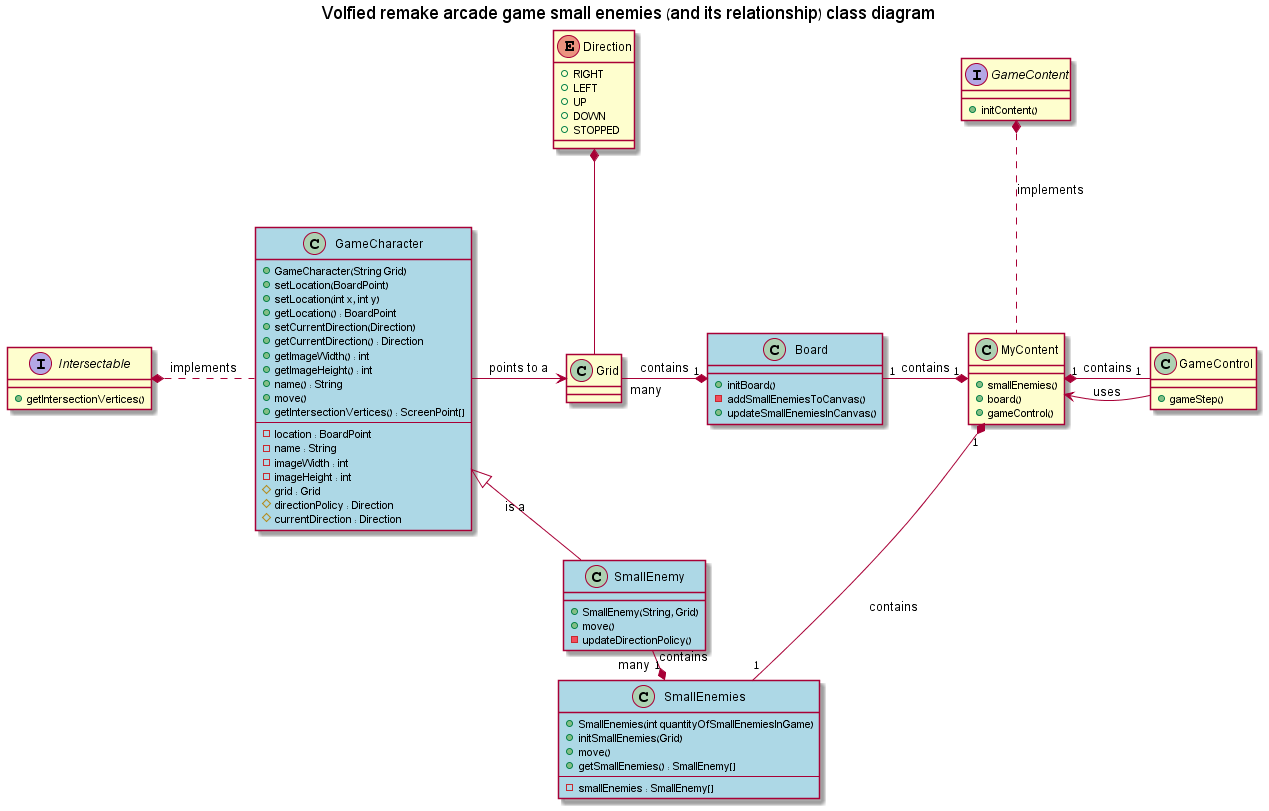

The diagram above was rendered by PlantUML. Its source (embedded in the PNG):
@startuml

title Volfied remake arcade game small enemies (and its relationship) class diagram

interface GameContent {
	+initContent()
}

class MyContent {
	+smallEnemies()
	+board()
	+gameControl()
}

MyContent .up.* GameContent : implements

interface Intersectable {
	+ getIntersectionVertices()
}


enum Direction {
	+RIGHT
	+LEFT
	+UP
	+DOWN
	+STOPPED
}

class Grid {
}

Direction *-down- Grid

class Board #back:lightblue {
	+initBoard()
	-addSmallEnemiesToCanvas()
	+updateSmallEnemiesInCanvas()
}

Board "1" *-left- "many" Grid : contains

class SmallEnemy #back:lightblue {
	+SmallEnemy(String, Grid)
	+move()
	-updateDirectionPolicy()
}

class GameCharacter #back:lightblue {
	+GameCharacter(String Grid)
	+setLocation(BoardPoint)
	+setLocation(int x, int y)	
	+getLocation() : BoardPoint
	+setCurrentDirection(Direction)
	+getCurrentDirection() : Direction
	+getImageWidth() : int
	+getImageHeight() : int
	+name() : String
	+move()
	+getIntersectionVertices() : ScreenPoint[]
	--
	-location : BoardPoint
	-name : String
	-imageWidth : int
	-imageHeight : int
	#grid : Grid
	#directionPolicy : Direction
	#currentDirection : Direction
}


SmallEnemy -left-|> GameCharacter  : is a
GameCharacter .left.* Intersectable : implements
GameCharacter -> Grid : points to a

class SmallEnemies #back:lightblue {
	+SmallEnemies(int quantityOfSmallEnemiesInGame)
	+initSmallEnemies(Grid)
	+move()
	+getSmallEnemies() : SmallEnemy[]
	--
	-smallEnemies : SmallEnemy[]
}

SmallEnemies "1" *-left- "many" SmallEnemy : contains

class GameControl {
	+gameStep()
}

MyContent "1" *-right- "1" GameControl : contains
MyContent "1" *-left- "1" Board : contains
MyContent "1" *-down- "1" SmallEnemies : contains

GameControl --> MyContent : uses


@enduml